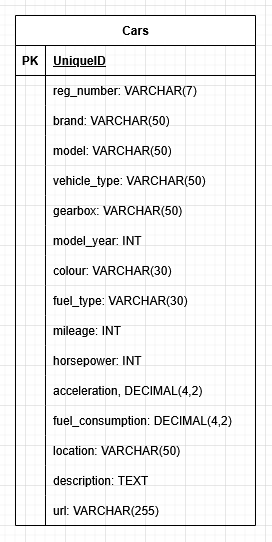

The diagram above was exported from draw.io. Its source (the exported page's mxGraphModel, read from the mxfile embedded in the PNG):
<mxGraphModel dx="478" dy="528" grid="1" gridSize="10" guides="1" tooltips="1" connect="1" arrows="1" fold="1" page="1" pageScale="1" pageWidth="850" pageHeight="1100" math="0" shadow="0" extFonts="Permanent Marker^https://fonts.googleapis.com/css?family=Permanent+Marker">
  <root>
    <mxCell id="0" />
    <mxCell id="1" parent="0" />
    <mxCell id="jxAVmZzOXCQbH2LeQF7f-1" parent="1" style="shape=table;startSize=30;container=1;collapsible=1;childLayout=tableLayout;fixedRows=1;rowLines=0;fontStyle=1;align=center;resizeLast=1;html=1;" value="Cars" vertex="1">
      <mxGeometry height="510" width="240" x="110" y="50" as="geometry" />
    </mxCell>
    <mxCell id="jxAVmZzOXCQbH2LeQF7f-2" parent="jxAVmZzOXCQbH2LeQF7f-1" style="shape=tableRow;horizontal=0;startSize=0;swimlaneHead=0;swimlaneBody=0;fillColor=none;collapsible=0;dropTarget=0;points=[[0,0.5],[1,0.5]];portConstraint=eastwest;top=0;left=0;right=0;bottom=1;" value="" vertex="1">
      <mxGeometry height="30" width="240" y="30" as="geometry" />
    </mxCell>
    <mxCell id="jxAVmZzOXCQbH2LeQF7f-3" parent="jxAVmZzOXCQbH2LeQF7f-2" style="shape=partialRectangle;connectable=0;fillColor=none;top=0;left=0;bottom=0;right=0;fontStyle=1;overflow=hidden;whiteSpace=wrap;html=1;" value="PK" vertex="1">
      <mxGeometry height="30" width="30" as="geometry">
        <mxRectangle height="30" width="30" as="alternateBounds" />
      </mxGeometry>
    </mxCell>
    <mxCell id="jxAVmZzOXCQbH2LeQF7f-4" parent="jxAVmZzOXCQbH2LeQF7f-2" style="shape=partialRectangle;connectable=0;fillColor=none;top=0;left=0;bottom=0;right=0;align=left;spacingLeft=6;fontStyle=5;overflow=hidden;whiteSpace=wrap;html=1;" value="UniqueID" vertex="1">
      <mxGeometry height="30" width="210" x="30" as="geometry">
        <mxRectangle height="30" width="210" as="alternateBounds" />
      </mxGeometry>
    </mxCell>
    <mxCell id="jxAVmZzOXCQbH2LeQF7f-5" parent="jxAVmZzOXCQbH2LeQF7f-1" style="shape=tableRow;horizontal=0;startSize=0;swimlaneHead=0;swimlaneBody=0;fillColor=none;collapsible=0;dropTarget=0;points=[[0,0.5],[1,0.5]];portConstraint=eastwest;top=0;left=0;right=0;bottom=0;" value="" vertex="1">
      <mxGeometry height="30" width="240" y="60" as="geometry" />
    </mxCell>
    <mxCell id="jxAVmZzOXCQbH2LeQF7f-6" parent="jxAVmZzOXCQbH2LeQF7f-5" style="shape=partialRectangle;connectable=0;fillColor=none;top=0;left=0;bottom=0;right=0;editable=1;overflow=hidden;whiteSpace=wrap;html=1;" value="" vertex="1">
      <mxGeometry height="30" width="30" as="geometry">
        <mxRectangle height="30" width="30" as="alternateBounds" />
      </mxGeometry>
    </mxCell>
    <mxCell id="jxAVmZzOXCQbH2LeQF7f-7" parent="jxAVmZzOXCQbH2LeQF7f-5" style="shape=partialRectangle;connectable=0;fillColor=none;top=0;left=0;bottom=0;right=0;align=left;spacingLeft=6;overflow=hidden;whiteSpace=wrap;html=1;" value="reg_number: VARCHAR(7)" vertex="1">
      <mxGeometry height="30" width="210" x="30" as="geometry">
        <mxRectangle height="30" width="210" as="alternateBounds" />
      </mxGeometry>
    </mxCell>
    <mxCell id="jxAVmZzOXCQbH2LeQF7f-8" parent="jxAVmZzOXCQbH2LeQF7f-1" style="shape=tableRow;horizontal=0;startSize=0;swimlaneHead=0;swimlaneBody=0;fillColor=none;collapsible=0;dropTarget=0;points=[[0,0.5],[1,0.5]];portConstraint=eastwest;top=0;left=0;right=0;bottom=0;" value="" vertex="1">
      <mxGeometry height="30" width="240" y="90" as="geometry" />
    </mxCell>
    <mxCell id="jxAVmZzOXCQbH2LeQF7f-9" parent="jxAVmZzOXCQbH2LeQF7f-8" style="shape=partialRectangle;connectable=0;fillColor=none;top=0;left=0;bottom=0;right=0;editable=1;overflow=hidden;whiteSpace=wrap;html=1;" value="" vertex="1">
      <mxGeometry height="30" width="30" as="geometry">
        <mxRectangle height="30" width="30" as="alternateBounds" />
      </mxGeometry>
    </mxCell>
    <mxCell id="jxAVmZzOXCQbH2LeQF7f-10" parent="jxAVmZzOXCQbH2LeQF7f-8" style="shape=partialRectangle;connectable=0;fillColor=none;top=0;left=0;bottom=0;right=0;align=left;spacingLeft=6;overflow=hidden;whiteSpace=wrap;html=1;" value="brand: VARCHAR(50)" vertex="1">
      <mxGeometry height="30" width="210" x="30" as="geometry">
        <mxRectangle height="30" width="210" as="alternateBounds" />
      </mxGeometry>
    </mxCell>
    <mxCell id="jxAVmZzOXCQbH2LeQF7f-11" parent="jxAVmZzOXCQbH2LeQF7f-1" style="shape=tableRow;horizontal=0;startSize=0;swimlaneHead=0;swimlaneBody=0;fillColor=none;collapsible=0;dropTarget=0;points=[[0,0.5],[1,0.5]];portConstraint=eastwest;top=0;left=0;right=0;bottom=0;" value="" vertex="1">
      <mxGeometry height="30" width="240" y="120" as="geometry" />
    </mxCell>
    <mxCell id="jxAVmZzOXCQbH2LeQF7f-12" parent="jxAVmZzOXCQbH2LeQF7f-11" style="shape=partialRectangle;connectable=0;fillColor=none;top=0;left=0;bottom=0;right=0;editable=1;overflow=hidden;whiteSpace=wrap;html=1;" value="" vertex="1">
      <mxGeometry height="30" width="30" as="geometry">
        <mxRectangle height="30" width="30" as="alternateBounds" />
      </mxGeometry>
    </mxCell>
    <mxCell id="jxAVmZzOXCQbH2LeQF7f-13" parent="jxAVmZzOXCQbH2LeQF7f-11" style="shape=partialRectangle;connectable=0;fillColor=none;top=0;left=0;bottom=0;right=0;align=left;spacingLeft=6;overflow=hidden;whiteSpace=wrap;html=1;" value="model: VARCHAR(50)" vertex="1">
      <mxGeometry height="30" width="210" x="30" as="geometry">
        <mxRectangle height="30" width="210" as="alternateBounds" />
      </mxGeometry>
    </mxCell>
    <mxCell id="jxAVmZzOXCQbH2LeQF7f-17" parent="jxAVmZzOXCQbH2LeQF7f-1" style="shape=tableRow;horizontal=0;startSize=0;swimlaneHead=0;swimlaneBody=0;fillColor=none;collapsible=0;dropTarget=0;points=[[0,0.5],[1,0.5]];portConstraint=eastwest;top=0;left=0;right=0;bottom=0;" value="" vertex="1">
      <mxGeometry height="30" width="240" y="150" as="geometry" />
    </mxCell>
    <mxCell id="jxAVmZzOXCQbH2LeQF7f-18" parent="jxAVmZzOXCQbH2LeQF7f-17" style="shape=partialRectangle;connectable=0;fillColor=none;top=0;left=0;bottom=0;right=0;editable=1;overflow=hidden;" value="" vertex="1">
      <mxGeometry height="30" width="30" as="geometry">
        <mxRectangle height="30" width="30" as="alternateBounds" />
      </mxGeometry>
    </mxCell>
    <mxCell id="jxAVmZzOXCQbH2LeQF7f-19" parent="jxAVmZzOXCQbH2LeQF7f-17" style="shape=partialRectangle;connectable=0;fillColor=none;top=0;left=0;bottom=0;right=0;align=left;spacingLeft=6;overflow=hidden;" value="vehicle_type: VARCHAR(50)" vertex="1">
      <mxGeometry height="30" width="210" x="30" as="geometry">
        <mxRectangle height="30" width="210" as="alternateBounds" />
      </mxGeometry>
    </mxCell>
    <mxCell id="jxAVmZzOXCQbH2LeQF7f-23" parent="jxAVmZzOXCQbH2LeQF7f-1" style="shape=tableRow;horizontal=0;startSize=0;swimlaneHead=0;swimlaneBody=0;fillColor=none;collapsible=0;dropTarget=0;points=[[0,0.5],[1,0.5]];portConstraint=eastwest;top=0;left=0;right=0;bottom=0;" value="" vertex="1">
      <mxGeometry height="30" width="240" y="180" as="geometry" />
    </mxCell>
    <mxCell id="jxAVmZzOXCQbH2LeQF7f-24" parent="jxAVmZzOXCQbH2LeQF7f-23" style="shape=partialRectangle;connectable=0;fillColor=none;top=0;left=0;bottom=0;right=0;editable=1;overflow=hidden;" value="" vertex="1">
      <mxGeometry height="30" width="30" as="geometry">
        <mxRectangle height="30" width="30" as="alternateBounds" />
      </mxGeometry>
    </mxCell>
    <mxCell id="jxAVmZzOXCQbH2LeQF7f-25" parent="jxAVmZzOXCQbH2LeQF7f-23" style="shape=partialRectangle;connectable=0;fillColor=none;top=0;left=0;bottom=0;right=0;align=left;spacingLeft=6;overflow=hidden;" value="gearbox: VARCHAR(50)" vertex="1">
      <mxGeometry height="30" width="210" x="30" as="geometry">
        <mxRectangle height="30" width="210" as="alternateBounds" />
      </mxGeometry>
    </mxCell>
    <mxCell id="jxAVmZzOXCQbH2LeQF7f-26" parent="jxAVmZzOXCQbH2LeQF7f-1" style="shape=tableRow;horizontal=0;startSize=0;swimlaneHead=0;swimlaneBody=0;fillColor=none;collapsible=0;dropTarget=0;points=[[0,0.5],[1,0.5]];portConstraint=eastwest;top=0;left=0;right=0;bottom=0;" value="" vertex="1">
      <mxGeometry height="30" width="240" y="210" as="geometry" />
    </mxCell>
    <mxCell id="jxAVmZzOXCQbH2LeQF7f-27" parent="jxAVmZzOXCQbH2LeQF7f-26" style="shape=partialRectangle;connectable=0;fillColor=none;top=0;left=0;bottom=0;right=0;editable=1;overflow=hidden;" value="" vertex="1">
      <mxGeometry height="30" width="30" as="geometry">
        <mxRectangle height="30" width="30" as="alternateBounds" />
      </mxGeometry>
    </mxCell>
    <mxCell id="jxAVmZzOXCQbH2LeQF7f-28" parent="jxAVmZzOXCQbH2LeQF7f-26" style="shape=partialRectangle;connectable=0;fillColor=none;top=0;left=0;bottom=0;right=0;align=left;spacingLeft=6;overflow=hidden;" value="model_year: INT" vertex="1">
      <mxGeometry height="30" width="210" x="30" as="geometry">
        <mxRectangle height="30" width="210" as="alternateBounds" />
      </mxGeometry>
    </mxCell>
    <mxCell id="jxAVmZzOXCQbH2LeQF7f-29" parent="jxAVmZzOXCQbH2LeQF7f-1" style="shape=tableRow;horizontal=0;startSize=0;swimlaneHead=0;swimlaneBody=0;fillColor=none;collapsible=0;dropTarget=0;points=[[0,0.5],[1,0.5]];portConstraint=eastwest;top=0;left=0;right=0;bottom=0;" value="" vertex="1">
      <mxGeometry height="30" width="240" y="240" as="geometry" />
    </mxCell>
    <mxCell id="jxAVmZzOXCQbH2LeQF7f-30" parent="jxAVmZzOXCQbH2LeQF7f-29" style="shape=partialRectangle;connectable=0;fillColor=none;top=0;left=0;bottom=0;right=0;editable=1;overflow=hidden;" value="" vertex="1">
      <mxGeometry height="30" width="30" as="geometry">
        <mxRectangle height="30" width="30" as="alternateBounds" />
      </mxGeometry>
    </mxCell>
    <mxCell id="jxAVmZzOXCQbH2LeQF7f-31" parent="jxAVmZzOXCQbH2LeQF7f-29" style="shape=partialRectangle;connectable=0;fillColor=none;top=0;left=0;bottom=0;right=0;align=left;spacingLeft=6;overflow=hidden;" value="colour: VARCHAR(30)" vertex="1">
      <mxGeometry height="30" width="210" x="30" as="geometry">
        <mxRectangle height="30" width="210" as="alternateBounds" />
      </mxGeometry>
    </mxCell>
    <mxCell id="jxAVmZzOXCQbH2LeQF7f-32" parent="jxAVmZzOXCQbH2LeQF7f-1" style="shape=tableRow;horizontal=0;startSize=0;swimlaneHead=0;swimlaneBody=0;fillColor=none;collapsible=0;dropTarget=0;points=[[0,0.5],[1,0.5]];portConstraint=eastwest;top=0;left=0;right=0;bottom=0;" value="" vertex="1">
      <mxGeometry height="30" width="240" y="270" as="geometry" />
    </mxCell>
    <mxCell id="jxAVmZzOXCQbH2LeQF7f-33" parent="jxAVmZzOXCQbH2LeQF7f-32" style="shape=partialRectangle;connectable=0;fillColor=none;top=0;left=0;bottom=0;right=0;editable=1;overflow=hidden;" value="" vertex="1">
      <mxGeometry height="30" width="30" as="geometry">
        <mxRectangle height="30" width="30" as="alternateBounds" />
      </mxGeometry>
    </mxCell>
    <mxCell id="jxAVmZzOXCQbH2LeQF7f-34" parent="jxAVmZzOXCQbH2LeQF7f-32" style="shape=partialRectangle;connectable=0;fillColor=none;top=0;left=0;bottom=0;right=0;align=left;spacingLeft=6;overflow=hidden;" value="fuel_type: VARCHAR(30)" vertex="1">
      <mxGeometry height="30" width="210" x="30" as="geometry">
        <mxRectangle height="30" width="210" as="alternateBounds" />
      </mxGeometry>
    </mxCell>
    <mxCell id="jxAVmZzOXCQbH2LeQF7f-35" parent="jxAVmZzOXCQbH2LeQF7f-1" style="shape=tableRow;horizontal=0;startSize=0;swimlaneHead=0;swimlaneBody=0;fillColor=none;collapsible=0;dropTarget=0;points=[[0,0.5],[1,0.5]];portConstraint=eastwest;top=0;left=0;right=0;bottom=0;" value="" vertex="1">
      <mxGeometry height="30" width="240" y="300" as="geometry" />
    </mxCell>
    <mxCell id="jxAVmZzOXCQbH2LeQF7f-36" parent="jxAVmZzOXCQbH2LeQF7f-35" style="shape=partialRectangle;connectable=0;fillColor=none;top=0;left=0;bottom=0;right=0;editable=1;overflow=hidden;" value="" vertex="1">
      <mxGeometry height="30" width="30" as="geometry">
        <mxRectangle height="30" width="30" as="alternateBounds" />
      </mxGeometry>
    </mxCell>
    <mxCell id="jxAVmZzOXCQbH2LeQF7f-37" parent="jxAVmZzOXCQbH2LeQF7f-35" style="shape=partialRectangle;connectable=0;fillColor=none;top=0;left=0;bottom=0;right=0;align=left;spacingLeft=6;overflow=hidden;" value="mileage: INT" vertex="1">
      <mxGeometry height="30" width="210" x="30" as="geometry">
        <mxRectangle height="30" width="210" as="alternateBounds" />
      </mxGeometry>
    </mxCell>
    <mxCell id="jxAVmZzOXCQbH2LeQF7f-38" parent="jxAVmZzOXCQbH2LeQF7f-1" style="shape=tableRow;horizontal=0;startSize=0;swimlaneHead=0;swimlaneBody=0;fillColor=none;collapsible=0;dropTarget=0;points=[[0,0.5],[1,0.5]];portConstraint=eastwest;top=0;left=0;right=0;bottom=0;" value="" vertex="1">
      <mxGeometry height="30" width="240" y="330" as="geometry" />
    </mxCell>
    <mxCell id="jxAVmZzOXCQbH2LeQF7f-39" parent="jxAVmZzOXCQbH2LeQF7f-38" style="shape=partialRectangle;connectable=0;fillColor=none;top=0;left=0;bottom=0;right=0;editable=1;overflow=hidden;" value="" vertex="1">
      <mxGeometry height="30" width="30" as="geometry">
        <mxRectangle height="30" width="30" as="alternateBounds" />
      </mxGeometry>
    </mxCell>
    <mxCell id="jxAVmZzOXCQbH2LeQF7f-40" parent="jxAVmZzOXCQbH2LeQF7f-38" style="shape=partialRectangle;connectable=0;fillColor=none;top=0;left=0;bottom=0;right=0;align=left;spacingLeft=6;overflow=hidden;" value="horsepower: INT" vertex="1">
      <mxGeometry height="30" width="210" x="30" as="geometry">
        <mxRectangle height="30" width="210" as="alternateBounds" />
      </mxGeometry>
    </mxCell>
    <mxCell id="jxAVmZzOXCQbH2LeQF7f-44" parent="jxAVmZzOXCQbH2LeQF7f-1" style="shape=tableRow;horizontal=0;startSize=0;swimlaneHead=0;swimlaneBody=0;fillColor=none;collapsible=0;dropTarget=0;points=[[0,0.5],[1,0.5]];portConstraint=eastwest;top=0;left=0;right=0;bottom=0;" value="" vertex="1">
      <mxGeometry height="30" width="240" y="360" as="geometry" />
    </mxCell>
    <mxCell id="jxAVmZzOXCQbH2LeQF7f-45" parent="jxAVmZzOXCQbH2LeQF7f-44" style="shape=partialRectangle;connectable=0;fillColor=none;top=0;left=0;bottom=0;right=0;editable=1;overflow=hidden;" value="" vertex="1">
      <mxGeometry height="30" width="30" as="geometry">
        <mxRectangle height="30" width="30" as="alternateBounds" />
      </mxGeometry>
    </mxCell>
    <mxCell id="jxAVmZzOXCQbH2LeQF7f-46" parent="jxAVmZzOXCQbH2LeQF7f-44" style="shape=partialRectangle;connectable=0;fillColor=none;top=0;left=0;bottom=0;right=0;align=left;spacingLeft=6;overflow=hidden;" value="acceleration, DECIMAL(4,2)" vertex="1">
      <mxGeometry height="30" width="210" x="30" as="geometry">
        <mxRectangle height="30" width="210" as="alternateBounds" />
      </mxGeometry>
    </mxCell>
    <mxCell id="jxAVmZzOXCQbH2LeQF7f-53" parent="jxAVmZzOXCQbH2LeQF7f-1" style="shape=tableRow;horizontal=0;startSize=0;swimlaneHead=0;swimlaneBody=0;fillColor=none;collapsible=0;dropTarget=0;points=[[0,0.5],[1,0.5]];portConstraint=eastwest;top=0;left=0;right=0;bottom=0;" value="" vertex="1">
      <mxGeometry height="30" width="240" y="390" as="geometry" />
    </mxCell>
    <mxCell id="jxAVmZzOXCQbH2LeQF7f-54" parent="jxAVmZzOXCQbH2LeQF7f-53" style="shape=partialRectangle;connectable=0;fillColor=none;top=0;left=0;bottom=0;right=0;editable=1;overflow=hidden;" value="" vertex="1">
      <mxGeometry height="30" width="30" as="geometry">
        <mxRectangle height="30" width="30" as="alternateBounds" />
      </mxGeometry>
    </mxCell>
    <mxCell id="jxAVmZzOXCQbH2LeQF7f-55" parent="jxAVmZzOXCQbH2LeQF7f-53" style="shape=partialRectangle;connectable=0;fillColor=none;top=0;left=0;bottom=0;right=0;align=left;spacingLeft=6;overflow=hidden;" value="fuel_consumption: DECIMAL(4,2)" vertex="1">
      <mxGeometry height="30" width="210" x="30" as="geometry">
        <mxRectangle height="30" width="210" as="alternateBounds" />
      </mxGeometry>
    </mxCell>
    <mxCell id="jxAVmZzOXCQbH2LeQF7f-41" parent="jxAVmZzOXCQbH2LeQF7f-1" style="shape=tableRow;horizontal=0;startSize=0;swimlaneHead=0;swimlaneBody=0;fillColor=none;collapsible=0;dropTarget=0;points=[[0,0.5],[1,0.5]];portConstraint=eastwest;top=0;left=0;right=0;bottom=0;" value="" vertex="1">
      <mxGeometry height="30" width="240" y="420" as="geometry" />
    </mxCell>
    <mxCell id="jxAVmZzOXCQbH2LeQF7f-42" parent="jxAVmZzOXCQbH2LeQF7f-41" style="shape=partialRectangle;connectable=0;fillColor=none;top=0;left=0;bottom=0;right=0;editable=1;overflow=hidden;" value="" vertex="1">
      <mxGeometry height="30" width="30" as="geometry">
        <mxRectangle height="30" width="30" as="alternateBounds" />
      </mxGeometry>
    </mxCell>
    <mxCell id="jxAVmZzOXCQbH2LeQF7f-43" parent="jxAVmZzOXCQbH2LeQF7f-41" style="shape=partialRectangle;connectable=0;fillColor=none;top=0;left=0;bottom=0;right=0;align=left;spacingLeft=6;overflow=hidden;" value="location: VARCHAR(50)" vertex="1">
      <mxGeometry height="30" width="210" x="30" as="geometry">
        <mxRectangle height="30" width="210" as="alternateBounds" />
      </mxGeometry>
    </mxCell>
    <mxCell id="jxAVmZzOXCQbH2LeQF7f-20" parent="jxAVmZzOXCQbH2LeQF7f-1" style="shape=tableRow;horizontal=0;startSize=0;swimlaneHead=0;swimlaneBody=0;fillColor=none;collapsible=0;dropTarget=0;points=[[0,0.5],[1,0.5]];portConstraint=eastwest;top=0;left=0;right=0;bottom=0;" value="" vertex="1">
      <mxGeometry height="30" width="240" y="450" as="geometry" />
    </mxCell>
    <mxCell id="jxAVmZzOXCQbH2LeQF7f-21" parent="jxAVmZzOXCQbH2LeQF7f-20" style="shape=partialRectangle;connectable=0;fillColor=none;top=0;left=0;bottom=0;right=0;editable=1;overflow=hidden;" value="" vertex="1">
      <mxGeometry height="30" width="30" as="geometry">
        <mxRectangle height="30" width="30" as="alternateBounds" />
      </mxGeometry>
    </mxCell>
    <mxCell id="jxAVmZzOXCQbH2LeQF7f-22" parent="jxAVmZzOXCQbH2LeQF7f-20" style="shape=partialRectangle;connectable=0;fillColor=none;top=0;left=0;bottom=0;right=0;align=left;spacingLeft=6;overflow=hidden;" value="description: TEXT" vertex="1">
      <mxGeometry height="30" width="210" x="30" as="geometry">
        <mxRectangle height="30" width="210" as="alternateBounds" />
      </mxGeometry>
    </mxCell>
    <mxCell id="jxAVmZzOXCQbH2LeQF7f-56" parent="jxAVmZzOXCQbH2LeQF7f-1" style="shape=tableRow;horizontal=0;startSize=0;swimlaneHead=0;swimlaneBody=0;fillColor=none;collapsible=0;dropTarget=0;points=[[0,0.5],[1,0.5]];portConstraint=eastwest;top=0;left=0;right=0;bottom=0;" value="" vertex="1">
      <mxGeometry height="30" width="240" y="480" as="geometry" />
    </mxCell>
    <mxCell id="jxAVmZzOXCQbH2LeQF7f-57" parent="jxAVmZzOXCQbH2LeQF7f-56" style="shape=partialRectangle;connectable=0;fillColor=none;top=0;left=0;bottom=0;right=0;editable=1;overflow=hidden;" value="" vertex="1">
      <mxGeometry height="30" width="30" as="geometry">
        <mxRectangle height="30" width="30" as="alternateBounds" />
      </mxGeometry>
    </mxCell>
    <mxCell id="jxAVmZzOXCQbH2LeQF7f-58" parent="jxAVmZzOXCQbH2LeQF7f-56" style="shape=partialRectangle;connectable=0;fillColor=none;top=0;left=0;bottom=0;right=0;align=left;spacingLeft=6;overflow=hidden;" value="url: VARCHAR(255)" vertex="1">
      <mxGeometry height="30" width="210" x="30" as="geometry">
        <mxRectangle height="30" width="210" as="alternateBounds" />
      </mxGeometry>
    </mxCell>
  </root>
</mxGraphModel>